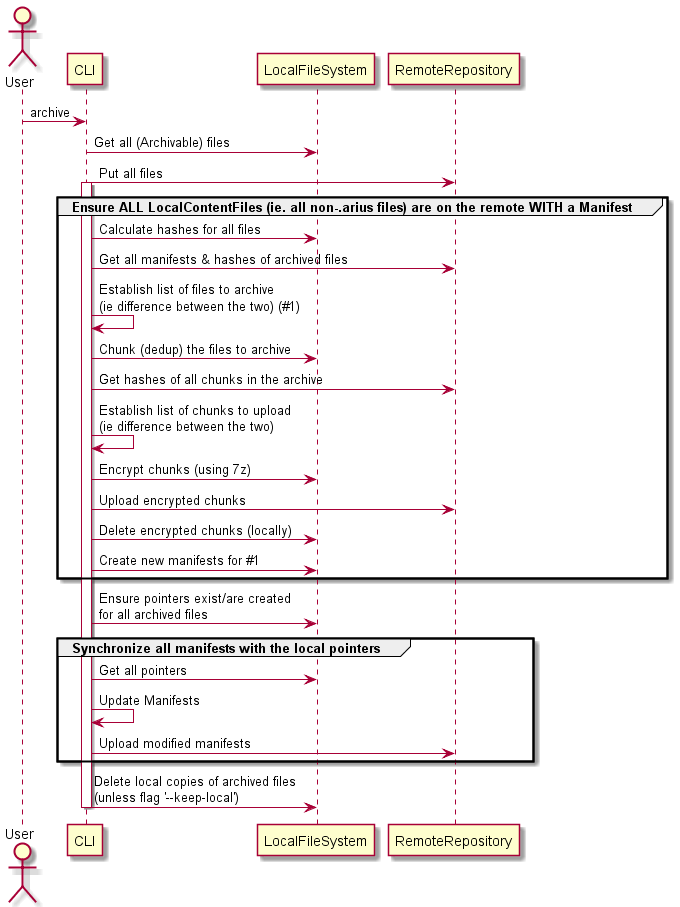

The diagram above was rendered by PlantUML. Its source (embedded in the PNG):
@startuml archive_flow

' skinparam maxMessageSize 150

Actor User
User -> CLI: archive
' CLI -> CLI: parse arguments
CLI -> LocalFileSystem: Get all (Archivable) files
CLI -> RemoteRepository: Put all files

activate CLI

group Ensure ALL LocalContentFiles (ie. all non-.arius files) are on the remote WITH a Manifest
    CLI -> LocalFileSystem: Calculate hashes for all files
    CLI -> RemoteRepository: Get all manifests & hashes of archived files
    CLI -> CLI: Establish list of files to archive\n(ie difference between the two) (#1)
    CLI -> LocalFileSystem: Chunk (dedup) the files to archive
    CLI -> RemoteRepository: Get hashes of all chunks in the archive
    CLI -> CLI: Establish list of chunks to upload\n(ie difference between the two)
    CLI -> LocalFileSystem: Encrypt chunks (using 7z)
    CLI -> RemoteRepository: Upload encrypted chunks
    CLI -> LocalFileSystem: Delete encrypted chunks (locally)

    CLI -> LocalFileSystem: Create new manifests for #1
end

CLI -> LocalFileSystem: Ensure pointers exist/are created\nfor all archived files

group Synchronize all manifests with the local pointers
    CLI -> LocalFileSystem: Get all pointers

    CLI -> CLI: Update Manifests

    CLI -> RemoteRepository: Upload modified manifests
end

CLI -> LocalFileSystem: Delete local copies of archived files\n(unless flag '--keep-local')


' participant T1
' participant T2
' participant Main

' par
'     T1 -> Main ++ #red: start
'     Main --> T1 -- #red : done

'     else

'     T2 -> Main ++ #yellow: start
'     Main --> T2 -- #yellow : done
' end


deactivate CLI

@enduml